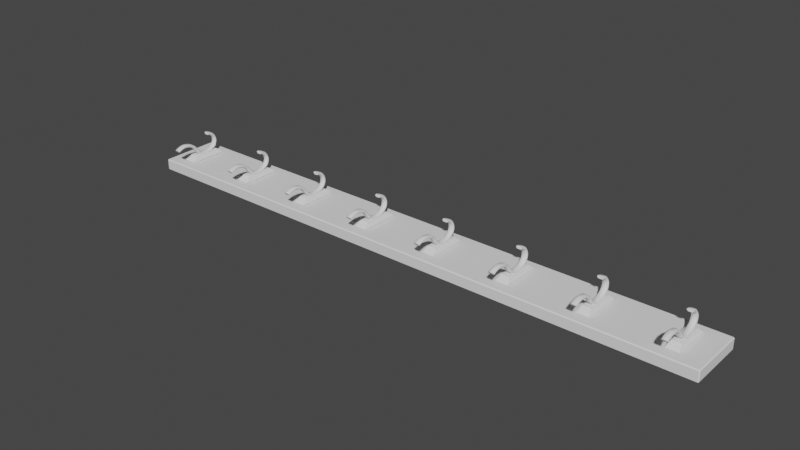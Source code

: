 # Source: coat-hooks.blend  (saved by Blender 2.93.21; exported with 4.5.12 LTS)
import bpy
from mathutils import Matrix  # noqa: F401  (used for matrix-valued properties, if any)

bpy.ops.wm.read_factory_settings(use_empty=True)
scene = bpy.context.scene
scene.name = 'Scene'

# ---- collections
col_collection = bpy.data.collections.new('Collection'); scene.collection.children.link(col_collection)

# ---- world
world_world = bpy.data.worlds.new('World'); scene.world = world_world
world_world.use_nodes = True; world_world.node_tree.nodes.clear()
_N = world_world.node_tree.nodes; _L = world_world.node_tree.links
n0 = _N.new('ShaderNodeOutputWorld'); n0.name = 'World Output'; n0.location = (300, 300)
n1 = _N.new('ShaderNodeBackground'); n1.name = 'Background'; n1.location = (10, 300)
n1.inputs[0].default_value = (0.05088, 0.05088, 0.05088, 1.0)
_L.new(n1.outputs[0], n0.inputs[0])
n0.is_active_output = True
world_world.color = (0.05088, 0.05088, 0.05088)
world_world.use_sun_shadow = False
world_world.sun_shadow_jitter_overblur = 0.0

# ---- meshes
me_plane = bpy.data.meshes.new('Plane')
me_plane.from_pydata([(-6.983, -0.5136, 0.0), (6.983, -0.5136, 0.0), (-6.983, 0.8616, 0.0), (6.983, 0.8616, 0.0)], [], [(0, 1, 3, 2)])
_uv = me_plane.uv_layers.new(name='UVMap')
_uv.uv.foreach_set('vector', [0.0, 0.0, 1.0, 0.0, 1.0, 1.0, 0.0, 1.0])
me_plane.use_remesh_fix_poles = True
me_plane.use_remesh_preserve_attributes = False
me_plane.update()
me_cube_001 = bpy.data.meshes.new('Cube.001')
me_cube_001.from_pydata([(-2.96, -11.95, -1.0), (-2.018, -8.144, 1.0), (-2.96, 11.95, -1.0), (-2.018, 8.144, 1.0), (2.96, -11.95, -1.0), (2.018, -8.144, 1.0), (2.96, 11.95, -1.0), (2.018, 8.144, 1.0)], [], [(0, 1, 3, 2), (2, 3, 7, 6), (6, 7, 5, 4), (4, 5, 1, 0), (2, 6, 4, 0), (7, 3, 1, 5)])
_uv = me_cube_001.uv_layers.new(name='UVMap')
_uv.uv.foreach_set('vector', [0.375, 0.0, 0.625, 0.0, 0.625, 0.25, 0.375, 0.25, 0.375, 0.25, 0.625, 0.25, 0.625, 0.5, 0.375, 0.5, 0.375, 0.5, 0.625, 0.5, 0.625, 0.75, 0.375, 0.75, 0.375, 0.75, 0.625, 0.75, 0.625, 1.0, 0.375, 1.0, 0.125, 0.5, 0.375, 0.5, 0.375, 0.75, 0.125, 0.75, 0.625, 0.5, 0.875, 0.5, 0.875, 0.75, 0.625, 0.75])
me_cube_001.use_remesh_fix_poles = True
me_cube_001.use_remesh_preserve_attributes = False
me_cube_001.update()

# ---- curves / text
cu_beziercurve = bpy.data.curves.new('BezierCurve', 'CURVE')
cu_beziercurve.dimensions = '3D'
_sp = cu_beziercurve.splines.new('BEZIER'); _sp.bezier_points.add(3)
_sp.bezier_points.foreach_set('co', [-0.9321, 0.7247, -5.124e-09, -0.4328, 0.8581, -4.282e-08, 1.0, 0.1745, 0.0, 1.013, 1.104, -1.006e-09])
_sp.bezier_points.foreach_set('handle_left', [-1.528, 0.3254, -8.456e-08, -0.5344, 0.8697, -6.447e-08, 0.0111, 0.02593, -4.401e-08, 1.627, 0.9808, -1.228e-07])
_sp.bezier_points.foreach_set('handle_right', [-0.7539, 0.8441, 1.863e-08, 0.4718, 0.7548, 1.5e-07, 1.629, 0.2691, 2.8e-08, 0.03295, 1.301, 1.937e-07])
for _p, _l, _r in zip(_sp.bezier_points, ['ALIGNED', 'ALIGNED', 'ALIGNED', 'ALIGNED'], ['ALIGNED', 'ALIGNED', 'ALIGNED', 'ALIGNED']): _p.handle_left_type = _l; _p.handle_right_type = _r
_sp.order_u = 0
_sp.order_v = 0
cu_beziercurve.use_path = True
cu_beziercurve.bevel_resolution = 0
cu_beziercurve.extrude = 0.09
cu_beziercurve.bevel_depth = 0.07
cu_beziercurve.fill_mode = 'FULL'
cu_beziercurve.use_fill_caps = True

# ---- objects
ob_plane = bpy.data.objects.new('Plane', me_plane)
ob_beziercurve = bpy.data.objects.new('BezierCurve', cu_beziercurve)
ob_cube = bpy.data.objects.new('Cube', me_cube_001)

# ---- transforms, parenting, visibility, modifiers, constraints
ob_plane.location = (0.0, 0.0307, 0.0)
_m = ob_plane.modifiers.new('Solidify', 'SOLIDIFY')
_m.thickness = 0.27
_m = ob_plane.modifiers.new('Bevel', 'BEVEL')
_m.width = 0.02
_m.width_pct = 0.02
ob_beziercurve.location = (6.319, -0.1489, 0.04123)
ob_beziercurve.rotation_euler = (1.571, -4.371e-08, 1.571)
ob_beziercurve.scale = (0.4743, 0.4743, 0.4743)
_m = ob_beziercurve.modifiers.new('Array', 'ARRAY')
_m.fit_type = 'FIT_LENGTH'
_m.fit_length = 27.3
_m.relative_offset_displace = (0.0, 0.0, -12.0)
ob_cube.parent = ob_beziercurve
ob_cube.matrix_parent_inverse = Matrix(((1.592e-07, 2.108, 9.215e-08, 1.246), (9.215e-08, -9.216e-08, 2.108, -0.8117), (2.108, -1.592e-07, -9.216e-08, -1.478e-08), (-0.0, 0.0, -0.0, 1.0)))
ob_cube.location = (-1.836e-15, 0.2254, 0.06591)
ob_cube.scale = (0.04936, 0.03854, 0.05711)
_m = ob_cube.modifiers.new('Array', 'ARRAY')
_m.count = 8
_m.fit_length = 263.7
_m.relative_offset_displace = (-6.24, 0.0, 0.0)

# ---- collection membership
col_collection.objects.link(ob_plane)
col_collection.objects.link(ob_beziercurve)
col_collection.objects.link(ob_cube)

# ---- scene / render settings (as saved in the file)
scene.frame_start = 1; scene.frame_end = 250; scene.frame_set(1)
scene.render.engine = 'BLENDER_EEVEE_NEXT'
scene.cycles.use_denoising = False
scene.cycles.samples = 128
scene.cycles.sampling_pattern = 'TABULATED_SOBOL'
scene.cycles.use_adaptive_sampling = False
scene.cycles.use_light_tree = False
scene.view_settings.view_transform = 'Filmic'
bpy.context.view_layer.update()

# ---- added for rendering (the .blend has no active camera and no usable light): camera, sun
cam_auto = bpy.data.cameras.new('AutoCamera')
cam_auto.lens = 50.0
cam_auto.sensor_width = 36.0
cam_auto.clip_end = 1000.0
ob_auto_camera = bpy.data.objects.new('AutoCamera', cam_auto)
scene.collection.objects.link(ob_auto_camera)
ob_auto_camera.location = (13.1105, -15.8191, 10.8328)
ob_auto_camera.rotation_euler = (1.09748, -7.21219e-08, 0.694738)
scene.camera = ob_auto_camera
light_auto_sun = bpy.data.lights.new('AutoSun', 'SUN')
light_auto_sun.energy = 3.0
light_auto_sun.angle = 0.0523599
ob_auto_sun = bpy.data.objects.new('AutoSun', light_auto_sun)
scene.collection.objects.link(ob_auto_sun)
ob_auto_sun.rotation_euler = (0.872665, 0.174533, 0.523599)
bpy.context.view_layer.update()
